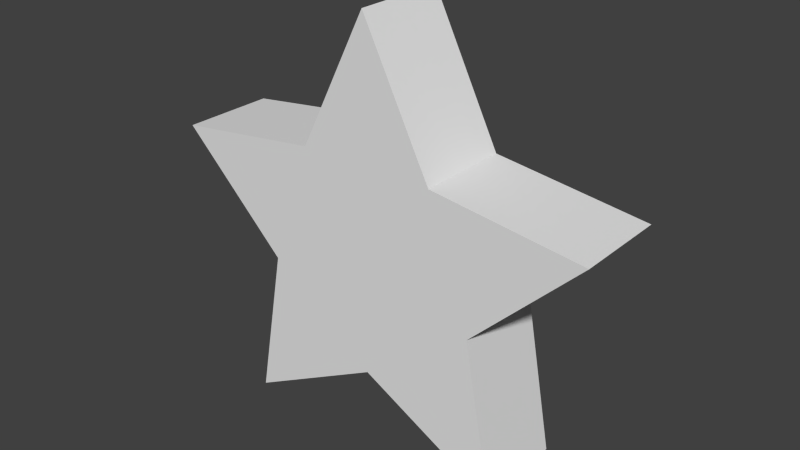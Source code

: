 # Source: star.blend  (saved by Blender 2.75.0; exported with 4.5.12 LTS)
import bpy
from mathutils import Matrix  # noqa: F401  (used for matrix-valued properties, if any)

bpy.ops.wm.read_factory_settings(use_empty=True)
scene = bpy.context.scene
scene.name = 'Scene'

# ---- collections
col_collection_1 = bpy.data.collections.new('Collection 1'); scene.collection.children.link(col_collection_1)

# ---- world
world_world = bpy.data.worlds.new('World'); scene.world = world_world
world_world.color = (0.05088, 0.05088, 0.05088)
world_world.use_sun_shadow = False
world_world.sun_shadow_jitter_overblur = 0.0
world_world.cycles.sampling_method = 'MANUAL'
world_world.cycles.sample_map_resolution = 256

# ---- meshes
me_cube_001 = bpy.data.meshes.new('Cube.001')
me_cube_001.from_pydata([(1.55, -0.2667, 2.326), (4.959, -0.2667, 1.893), (2.508, -0.2667, -0.5233), (3.158, -0.2667, -4.046), (-0.0114, -0.2667, -2.347), (3.251e-08, -0.2667, 5.393), (-1.55, -0.2667, 2.326), (-4.959, -0.2667, 1.893), (-2.508, -0.2667, -0.5233), (-3.158, -0.2667, -4.046), (0.0114, -0.2667, -2.347), (1.55, 0.2667, 2.326), (4.959, 0.2667, 1.893), (2.508, 0.2667, -0.5233), (3.158, 0.2667, -4.046), (-0.0114, 0.2667, -2.347), (3.251e-08, 0.2667, 5.393), (-1.55, 0.2667, 2.326), (-4.959, 0.2667, 1.893), (-2.508, 0.2667, -0.5233), (-3.158, 0.2667, -4.046), (0.0114, 0.2667, -2.347)], [], [(0, 5, 6, 7, 8, 9, 10, 4, 3, 2, 1), (11, 12, 13, 14, 15, 21, 20, 19, 18, 17, 16), (10, 9, 20, 21), (7, 6, 17, 18), (2, 3, 14, 13), (4, 10, 21, 15), (5, 0, 11, 16), (8, 7, 18, 19), (3, 4, 15, 14), (0, 1, 12, 11), (9, 8, 19, 20), (6, 5, 16, 17), (1, 2, 13, 12)])
_uv = me_cube_001.uv_layers.new(name='UVMap')
_uv.uv.foreach_set('vector', [0.1624, 0.4348, 0.0, 0.3313, 0.1624, 0.2277, 0.1854, 0.0, 0.3134, 0.1637, 0.5, 0.1203, 0.41, 0.332, 0.41, 0.3305, 0.5, 0.5422, 0.3134, 0.4988, 0.1854, 0.6625, 0.6624, 0.2277, 0.6854, 0.0, 0.8134, 0.1637, 1.0, 0.1203, 0.91, 0.332, 0.91, 0.3305, 1.0, 0.5422, 0.8134, 0.4988, 0.6854, 0.6625, 0.6624, 0.4348, 0.5, 0.3313, 0.2543, 0.6625, 0.2543, 0.7656, 0.2261, 0.7656, 0.2261, 0.6625, 0.08477, 0.8902, 0.08477, 0.6625, 0.113, 0.6625, 0.113, 0.8902, 0.02826, 0.7632, 0.02826, 1.0, 1.263e-08, 1.0, 0.0, 0.7632, 0.2543, 0.6625, 0.2555, 0.6625, 0.2555, 0.6981, 0.2543, 0.6981, 0.1978, 0.8897, 0.1978, 0.6625, 0.2261, 0.6625, 0.2261, 0.8897, 0.1695, 0.6625, 0.1695, 0.8901, 0.1413, 0.8901, 0.1413, 0.6625, 0.05651, 0.6625, 0.05651, 0.9002, 0.02826, 0.9002, 0.02826, 0.6625, 0.113, 0.8902, 0.113, 0.6625, 0.1413, 0.6625, 0.1413, 0.8902, 0.08477, 0.6625, 0.08477, 0.8993, 0.05651, 0.8993, 0.05651, 0.6625, 0.1978, 0.6625, 0.1978, 0.8897, 0.1695, 0.8897, 0.1695, 0.6625, 0.02826, 0.6625, 0.02826, 0.7632, 0.0, 0.7632, 1.579e-09, 0.6625])
me_cube_001.use_remesh_preserve_volume = False
me_cube_001.use_remesh_preserve_attributes = False
me_cube_001.use_mirror_vertex_groups = False
me_cube_001.update()

# ---- objects
ob_cube = bpy.data.objects.new('Cube', me_cube_001)

# ---- transforms, parenting, visibility, modifiers, constraints
ob_cube.location = (0.0, 0.0, 0.0)
ob_cube.scale = (0.08235, 0.3271, 0.08235)
ob_cube.lineart.crease_threshold = 0.0

# ---- collection membership
col_collection_1.objects.link(ob_cube)

# ---- scene / render settings (as saved in the file)
scene.frame_start = 1; scene.frame_end = 250; scene.frame_set(1)
scene.render.engine = 'BLENDER_EEVEE_NEXT'
scene.render.resolution_percentage = 50
scene.render.dither_intensity = 0.0
scene.cycles.use_denoising = False
scene.cycles.samples = 10
scene.cycles.sampling_pattern = 'TABULATED_SOBOL'
scene.cycles.light_sampling_threshold = 0.0
scene.cycles.use_adaptive_sampling = False
scene.cycles.use_light_tree = False
scene.cycles.blur_glossy = 0.0
scene.cycles.pixel_filter_type = 'GAUSSIAN'
scene.cycles.sample_clamp_indirect = 0.0
scene.view_settings.view_transform = 'Standard'
bpy.context.view_layer.update()

# ---- added for rendering (the .blend has no active camera and no usable light): camera, sun
cam_auto = bpy.data.cameras.new('AutoCamera')
cam_auto.lens = 50.0
cam_auto.sensor_width = 36.0
cam_auto.clip_end = 1000.0
ob_auto_camera = bpy.data.objects.new('AutoCamera', cam_auto)
scene.collection.objects.link(ob_auto_camera)
ob_auto_camera.location = (1.05548, -1.26658, 0.899853)
ob_auto_camera.rotation_euler = (1.09748, -7.21219e-08, 0.694738)
scene.camera = ob_auto_camera
light_auto_sun = bpy.data.lights.new('AutoSun', 'SUN')
light_auto_sun.energy = 3.0
light_auto_sun.angle = 0.0523599
ob_auto_sun = bpy.data.objects.new('AutoSun', light_auto_sun)
scene.collection.objects.link(ob_auto_sun)
ob_auto_sun.rotation_euler = (0.872665, 0.174533, 0.523599)
bpy.context.view_layer.update()
